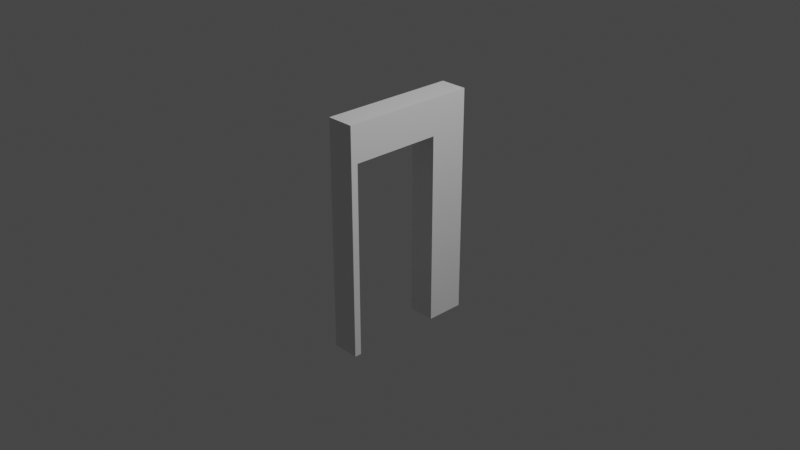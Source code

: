 # Source: doorway.blend  (saved by Blender 3.3.6; exported with 4.5.12 LTS)
import bpy
from mathutils import Matrix  # noqa: F401  (used for matrix-valued properties, if any)

bpy.ops.wm.read_factory_settings(use_empty=True)
scene = bpy.context.scene
scene.name = 'Scene'

# ---- collections
col_collection = bpy.data.collections.new('Collection'); scene.collection.children.link(col_collection)

# ---- materials (node trees are filled in below, after node groups)
mat_material_001 = bpy.data.materials.new('Material.001')
mat_material_001.alpha_threshold = 0.0
mat_material_001.use_transparent_shadow = False
mat_material_001.roughness = 0.5
mat_material_001.line_color = (0.0, 0.0, 0.0, 1.0)
mat_material = bpy.data.materials.new('Material')
mat_material.alpha_threshold = 0.0
mat_material.use_transparent_shadow = False
mat_material.roughness = 0.5
mat_material.line_color = (0.0, 0.0, 0.0, 1.0)

# ---- material node trees
mat_material_001.use_nodes = True; mat_material_001.node_tree.nodes.clear()
_N = mat_material_001.node_tree.nodes; _L = mat_material_001.node_tree.links
n0 = _N.new('ShaderNodeOutputMaterial'); n0.name = 'Material Output'; n0.location = (300, 300)
n1 = _N.new('ShaderNodeBsdfPrincipled'); n1.name = 'Principled BSDF'; n1.location = (10, 300)
n1.distribution = 'GGX'
n1.subsurface_method = 'RANDOM_WALK_SKIN'
n1.inputs[3].default_value = 1.45
n1.inputs[27].default_value = (0.0, 0.0, 0.0, 1.0)
n1.inputs[28].default_value = 1.0
_L.new(n1.outputs[0], n0.inputs[0])
n0.is_active_output = True
mat_material.use_nodes = True; mat_material.node_tree.nodes.clear()
_N = mat_material.node_tree.nodes; _L = mat_material.node_tree.links
n0 = _N.new('ShaderNodeOutputMaterial'); n0.name = 'Material Output'; n0.location = (300, 300)
n1 = _N.new('ShaderNodeBsdfPrincipled'); n1.name = 'Principled BSDF'; n1.location = (10, 300)
n1.distribution = 'GGX'
n1.subsurface_method = 'RANDOM_WALK_SKIN'
n1.inputs[3].default_value = 1.45
n1.inputs[27].default_value = (0.0, 0.0, 0.0, 1.0)
n1.inputs[28].default_value = 1.0
_L.new(n1.outputs[0], n0.inputs[0])
n0.is_active_output = True

# ---- world
world_world = bpy.data.worlds.new('World'); scene.world = world_world
world_world.use_nodes = True; world_world.node_tree.nodes.clear()
_N = world_world.node_tree.nodes; _L = world_world.node_tree.links
n0 = _N.new('ShaderNodeOutputWorld'); n0.name = 'World Output'; n0.location = (300, 300)
n1 = _N.new('ShaderNodeBackground'); n1.name = 'Background'; n1.location = (10, 300)
n1.inputs[0].default_value = (0.05088, 0.05088, 0.05088, 1.0)
_L.new(n1.outputs[0], n0.inputs[0])
n0.is_active_output = True
world_world.color = (0.05088, 0.05088, 0.05088)
world_world.use_sun_shadow = False
world_world.sun_shadow_jitter_overblur = 0.0

# ---- cameras
cam_camera = bpy.data.cameras.new('Camera')
cam_camera.clip_end = 100.0
cam_camera.ortho_scale = 7.314

# ---- lights
light_light = bpy.data.lights.new('Light', 'POINT')
light_light.transmission_factor = 0.0
light_light.energy = 1000.0
light_light.shadow_soft_size = 0.1
light_light.shadow_maximum_resolution = 0.006
light_light.use_absolute_resolution = True

# ---- meshes
me_cube_001 = bpy.data.meshes.new('Cube.001')
me_cube_001.from_pydata([(0.1501, 0.7506, 1.251), (0.1501, 0.7506, -1.251), (0.1501, -0.7506, 1.251), (0.1501, -0.7506, -1.251), (-0.1501, 0.7506, 1.251), (-0.1501, 0.7506, -1.251), (-0.1501, -0.7506, 1.251), (-0.1501, -0.7506, -1.251), (0.1501, 0.3253, 0.8507), (0.1501, 0.3253, -1.251), (0.1501, -0.6756, 0.8507), (0.1501, -0.6756, -1.251), (-0.1501, 0.3253, 0.8507), (-0.1501, 0.3253, -1.251), (-0.1501, -0.6756, 0.8507), (-0.1501, -0.6756, -1.251)], [], [(0, 4, 6, 2), (3, 2, 6, 7), (5, 4, 0, 1), (15, 7, 6, 4, 5, 13, 12, 14), (11, 3, 7, 15), (5, 1, 9, 13), (9, 1, 0, 2, 3, 11, 10, 8), (14, 12, 8, 10), (15, 14, 10, 11), (9, 8, 12, 13)])
me_cube_001.polygons.foreach_set('material_index', [0, 0, 0, 0, 0, 0, 0, 1, 1, 1])
_uv = me_cube_001.uv_layers.new(name='UVMap')
_uv.uv.foreach_set('vector', [0.625, 0.5, 0.875, 0.5, 0.875, 0.75, 0.625, 0.75, 0.375, 0.75, 0.625, 0.75, 0.625, 1.0, 0.375, 1.0, 0.375, 0.25, 0.625, 0.25, 0.625, 0.5, 0.375, 0.5, 0.375, 0.0125, 0.375, 0.0, 0.625, 0.0, 0.625, 0.25, 0.375, 0.25, 0.375, 0.1792, 0.585, 0.1792, 0.585, 0.0125, 0.375, 0.7375, 0.375, 0.75, 0.125, 0.75, 0.125, 0.7375, 0.125, 0.5, 0.375, 0.5, 0.375, 0.5708, 0.125, 0.5708, 0.375, 0.5708, 0.375, 0.5, 0.625, 0.5, 0.625, 0.75, 0.375, 0.75, 0.375, 0.7375, 0.585, 0.7375, 0.585, 0.5708, 0.875, 0.75, 0.875, 0.5, 0.625, 0.5, 0.625, 0.75, 0.375, 1.0, 0.625, 1.0, 0.625, 0.75, 0.375, 0.75, 0.375, 0.5, 0.625, 0.5, 0.625, 0.25, 0.375, 0.25])
_ca = me_cube_001.color_attributes.new('Col', 'BYTE_COLOR', 'CORNER')
_ca.data.foreach_set('color', [1.0, 1.0, 1.0, 1.0, 1.0, 1.0, 1.0, 1.0, 1.0, 1.0, 1.0, 1.0, 1.0, 1.0, 1.0, 1.0, 1.0, 1.0, 1.0, 1.0, 1.0, 1.0, 1.0, 1.0, 1.0, 1.0, 1.0, 1.0, 1.0, 1.0, 1.0, 1.0, 1.0, 1.0, 1.0, 1.0, 1.0, 1.0, 1.0, 1.0, 1.0, 1.0, 1.0, 1.0, 1.0, 1.0, 1.0, 1.0, 1.0, 1.0, 1.0, 1.0, 1.0, 1.0, 1.0, 1.0, 1.0, 1.0, 1.0, 1.0, 1.0, 1.0, 1.0, 1.0, 1.0, 1.0, 1.0, 1.0, 1.0, 1.0, 1.0, 1.0, 1.0, 1.0, 1.0, 1.0, 1.0, 1.0, 1.0, 1.0, 1.0, 1.0, 1.0, 1.0, 1.0, 1.0, 1.0, 1.0, 1.0, 1.0, 1.0, 1.0, 1.0, 1.0, 1.0, 1.0, 1.0, 1.0, 1.0, 1.0, 1.0, 1.0, 1.0, 1.0, 1.0, 1.0, 1.0, 1.0, 1.0, 1.0, 1.0, 1.0, 1.0, 1.0, 1.0, 1.0, 1.0, 1.0, 1.0, 1.0, 1.0, 1.0, 1.0, 1.0, 1.0, 1.0, 1.0, 1.0, 1.0, 1.0, 1.0, 1.0, 1.0, 1.0, 1.0, 1.0, 1.0, 1.0, 1.0, 1.0, 1.0, 1.0, 1.0, 1.0, 1.0, 1.0, 1.0, 1.0, 1.0, 1.0, 1.0, 1.0, 1.0, 1.0, 1.0, 1.0, 1.0, 1.0, 1.0, 1.0, 1.0, 1.0, 1.0, 1.0, 1.0, 1.0, 1.0, 1.0, 1.0, 1.0, 1.0, 1.0, 1.0, 1.0, 1.0, 1.0, 1.0, 1.0, 1.0, 1.0, 1.0, 1.0, 1.0, 1.0, 1.0, 1.0, 1.0, 1.0, 1.0, 1.0, 1.0, 1.0])
me_cube_001.materials.append(mat_material_001)
me_cube_001.materials.append(mat_material)
me_cube_001.use_mirror_vertex_groups = False
me_cube_001.update()

# ---- objects
ob_light = bpy.data.objects.new('Light', light_light)
ob_camera = bpy.data.objects.new('Camera', cam_camera)
ob_cube_001 = bpy.data.objects.new('Cube.001', me_cube_001)

# ---- transforms, parenting, visibility, modifiers, constraints
ob_light.location = (4.076, 1.005, 5.904)
ob_light.rotation_euler = (0.6503, 0.05522, 1.866)
ob_light.lock_rotations_4d = False
ob_light.empty_display_type = 'ARROWS'
ob_light.color = (0.0, 0.0, 0.0, 0.0)
ob_light.lineart.crease_threshold = 0.0
ob_camera.location = (7.359, -6.926, 4.958)
ob_camera.rotation_euler = (1.109, 0.0, 0.8149)
ob_camera.lock_rotations_4d = False
ob_camera.empty_display_type = 'ARROWS'
ob_camera.color = (0.0, 0.0, 0.0, 0.0)
ob_camera.display_type = 'WIRE'
ob_camera.lineart.crease_threshold = 0.0
ob_cube_001.location = (0.0, 0.0, 0.0)
ob_cube_001.lock_rotations_4d = False
ob_cube_001.empty_display_type = 'ARROWS'
ob_cube_001.lineart.crease_threshold = 0.0

# ---- collection membership
col_collection.objects.link(ob_light)
col_collection.objects.link(ob_camera)
col_collection.objects.link(ob_cube_001)

# ---- scene / render settings (as saved in the file)
scene.camera = ob_camera
scene.frame_start = 1; scene.frame_end = 250; scene.frame_set(1)
scene.render.engine = 'BLENDER_EEVEE_NEXT'
scene.cycles.sampling_pattern = 'TABULATED_SOBOL'
scene.cycles.use_light_tree = False
scene.view_settings.view_transform = 'Filmic'
bpy.context.view_layer.update()
